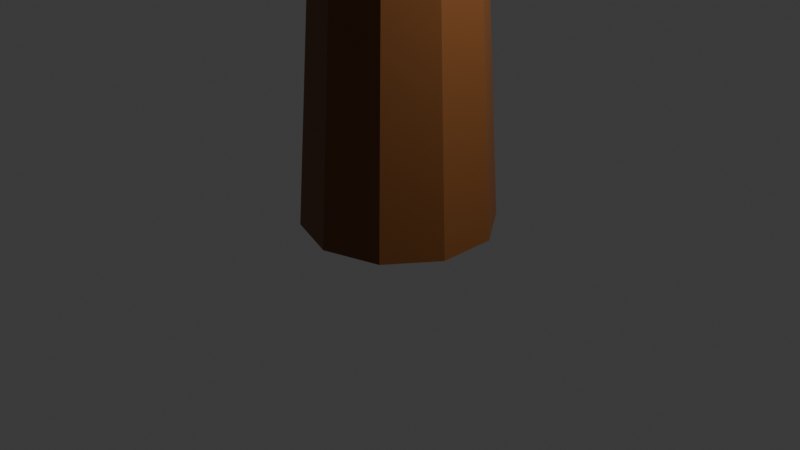 # Source: pepperminttreeCOLORNormal.blend  (saved by Blender 4.0.36; exported with 4.5.12 LTS)
import bpy
from mathutils import Matrix  # noqa: F401  (used for matrix-valued properties, if any)

bpy.ops.wm.read_factory_settings(use_empty=True)
scene = bpy.context.scene
scene.name = 'Scene'

# ---- collections
col_collection = bpy.data.collections.new('Collection'); scene.collection.children.link(col_collection)

# ---- materials (node trees are filled in below, after node groups)
mat_material_001 = bpy.data.materials.new('Material.001')
mat_material_001.use_transparent_shadow = False

# ---- material node trees
mat_material_001.use_nodes = True; mat_material_001.node_tree.nodes.clear()
_N = mat_material_001.node_tree.nodes; _L = mat_material_001.node_tree.links
n0 = _N.new('ShaderNodeBsdfPrincipled'); n0.name = 'Principled BSDF'; n0.location = (10, 300)
n0.inputs[0].default_value = (0.2046, 0.07363, 0.01933, 1.0)
n0.inputs[3].default_value = 1.45
n1 = _N.new('ShaderNodeOutputMaterial'); n1.name = 'Material Output'; n1.location = (300, 300)
_L.new(n0.outputs[0], n1.inputs[0])
n1.is_active_output = True

# ---- world
world_world = bpy.data.worlds.new('World'); scene.world = world_world
world_world.use_nodes = True; world_world.node_tree.nodes.clear()
_N = world_world.node_tree.nodes; _L = world_world.node_tree.links
n0 = _N.new('ShaderNodeOutputWorld'); n0.name = 'World Output'; n0.location = (300, 300)
n1 = _N.new('ShaderNodeBackground'); n1.name = 'Background'; n1.location = (10, 300)
n1.inputs[0].default_value = (0.05088, 0.05088, 0.05088, 1.0)
_L.new(n1.outputs[0], n0.inputs[0])
n0.is_active_output = True
world_world.color = (0.05088, 0.05088, 0.05088)
world_world.use_sun_shadow = False
world_world.sun_shadow_jitter_overblur = 0.0

# ---- cameras
cam_camera = bpy.data.cameras.new('Camera')
cam_camera.clip_end = 100.0
cam_camera.ortho_scale = 7.314

# ---- lights
light_light = bpy.data.lights.new('Light', 'POINT')
light_light.transmission_factor = 0.0
light_light.use_soft_falloff = False
light_light.energy = 1000.0
light_light.shadow_soft_size = 0.1
light_light.shadow_maximum_resolution = 0.006
light_light.use_absolute_resolution = True

# ---- meshes
me_circle_003 = bpy.data.meshes.new('Circle.003')
me_circle_003.from_pydata([(0.0, 1.0, 0.0), (-0.5878, 0.809, 0.0), (-0.9511, 0.309, 0.0), (-0.9511, -0.309, 0.0), (-0.5878, -0.809, 0.0), (0.0, -1.0, 0.0), (0.5878, -0.809, 0.0), (0.9511, -0.309, 0.0), (0.9511, 0.309, 0.0), (0.5878, 0.809, 0.0), (0.3633, -0.118, 0.0), (-0.3633, 0.118, 0.0), (-0.3831, 0.5273, 5.457), (8.649e-10, 0.6518, 5.457), (-0.6199, 0.2014, 5.457), (-0.6199, -0.2014, 5.457), (-0.3831, -0.5273, 5.457), (8.649e-10, -0.6518, 5.457), (0.3831, -0.5273, 5.457), (0.6199, -0.2014, 5.457), (0.6199, 0.2014, 5.457), (0.3831, 0.5273, 5.457), (-0.5015, 0.3643, 8.395), (-0.1915, 0.5895, 8.395), (-0.3831, 0.5273, 8.395), (8.649e-10, 0.6518, 8.395), (-0.6199, 0.2014, 8.395), (-0.6199, -0.2014, 8.395), (-0.3831, -0.5273, 8.395), (8.649e-10, -0.6518, 8.395), (0.3831, -0.5273, 8.395), (0.6199, -0.2014, 8.395), (0.6199, 0.2014, 8.395), (0.3831, 0.5273, 8.395), (0.2368, -0.07693, 8.395), (-0.2368, 0.07693, 8.395), (-0.6199, 0.0, 8.395), (-0.5015, -0.3643, 8.395), (-0.1915, -0.5895, 8.395), (0.1915, -0.5895, 8.395), (0.5015, -0.3643, 8.395), (0.6199, 0.0, 8.395), (0.5015, 0.3643, 8.395), (0.1915, 0.5895, 8.395), (8.649e-10, 0.6518, 8.395), (0.4283, -0.1392, 8.395), (0.1184, -0.3643, 8.395), (-0.3831, 0.5273, 8.395), (-1.49e-08, 1.49e-08, 8.395), (-0.3099, -0.2252, 8.395), (-0.4283, 0.1392, 8.395), (-2.719, -5.733e-07, 12.66), (-0.5015, 0.3643, 8.395), (0.09577, 0.2948, 8.395), (-0.1915, 0.5895, 8.395), (-0.1915, -1.126, 11.22), (-0.3831, -1.063, 11.22), (0.1184, -0.9005, 11.22), (8.649e-10, -1.188, 11.22), (-1.49e-08, -0.5362, 11.22), (0.2368, -0.6131, 11.22), (-0.3099, -0.7613, 11.22), (-0.2368, -0.4592, 11.22), (-0.1915, -2.172, 12.98), (1.052, -0.5895, 10.06), (0.8607, -0.6518, 10.06), (1.362, -0.3643, 10.06), (1.244, -0.5273, 10.06), (1.289, -0.1392, 10.06), (1.481, -0.2014, 10.06), (0.9791, -0.3643, 10.06), (1.097, -0.07693, 10.06), (2.043, 0.05591, 14.32), (0.6199, 0.6908, 13.09), (0.6199, 0.4894, 13.09), (0.5015, 1.055, 13.09), (0.6199, 0.8922, 13.09), (0.1915, 1.28, 13.09), (0.3831, 1.218, 13.09), (8.649e-10, 0.6518, 8.395), (0.2368, 0.6139, 13.09), (0.4283, 0.5516, 13.09), (-1.49e-08, 0.6908, 13.09), (0.09577, 0.9856, 13.09), (-0.1915, 0.5895, 8.395), (-0.5015, 0.3643, 8.395), (-0.3831, 0.5273, 8.395), (-0.2368, 0.07693, 8.395), (-0.4283, 0.1392, 8.395), (-0.6199, 0.2014, 8.395), (0.1915, 0.5895, 8.395), (-1.49e-08, 1.49e-08, 8.395), (0.09577, 0.2948, 8.395), (0.6199, 0.6908, 13.09), (0.6199, 0.4894, 13.09), (0.5015, 1.055, 13.09), (0.6199, 0.8922, 13.09), (0.1915, 1.28, 13.09), (0.3831, 1.218, 13.09), (0.3099, 0.916, 13.09), (0.2368, 0.6139, 13.09), (0.4283, 0.5516, 13.09), (-1.49e-08, 0.6908, 13.09), (0.09577, 0.9856, 13.09), (1.311, -0.5479, 14.76), (-1.856, 0.2014, 11.68), (-0.2368, 0.07693, 8.395), (-0.4283, 0.1392, 8.395), (-0.6199, 0.2014, 8.395), (0.1915, 0.5895, 8.395), (-1.49e-08, 1.49e-08, 8.395), (-1.856, -4.413e-07, 11.68), (0.09577, 0.2948, 8.395), (-0.7164, 0.5895, 13.07), (-0.5249, 0.6518, 13.07), (-1.026, 0.3643, 13.07), (-0.908, 0.5273, 13.07), (-2.081, 1.498, 17.65), (-0.7616, 0.07693, 13.07), (-0.9532, 0.1392, 13.07), (-1.145, 0.2014, 13.07), (-0.3333, 0.5895, 13.07), (-0.5249, 6.428e-07, 13.07), (-2.129, 1.482, 17.65), (-0.4291, 0.2948, 13.07), (-1.737, -0.3643, 11.68), (-1.856, -0.2014, 11.68), (-1.546, -0.2252, 11.68), (-1.619, -0.5273, 11.68), (-1.664, 0.1392, 11.68), (-1.473, 0.07693, 11.68), (-2.719, 0.2014, 12.66), (-2.601, -0.3643, 12.66), (-2.719, -0.2014, 12.66), (-2.409, -0.2252, 12.66), (-2.483, -0.5273, 12.66), (-2.528, 0.1392, 12.66), (-2.336, 0.07693, 12.66), (-2.564, -0.1126, 12.66), (-2.601, -0.3643, 12.66), (-2.719, -0.2014, 12.66), (-2.409, -0.2252, 12.66), (-2.483, -0.5273, 12.66), (-2.719, -5.733e-07, 12.66), (-2.564, -0.1126, 12.66), (-2.589, -0.2796, 13.88), (-2.627, -0.2264, 13.88), (-2.526, -0.2341, 13.88), (-2.55, -0.3329, 13.88), (-2.627, -0.1605, 13.88), (-2.577, -0.1973, 13.88), (-2.576, 0.01103, 13.79), (-2.576, 0.04528, 13.79), (-2.543, 0.03469, 13.79), (-2.51, 0.02411, 13.79), (-2.523, -0.02726, 13.79), (-2.549, -0.008115, 13.79), (-0.1915, -1.126, 11.22), (-0.3831, -1.063, 11.22), (0.1184, -0.9005, 11.22), (8.649e-10, -1.188, 11.22), (-1.49e-08, -0.5362, 11.22), (0.2368, -0.6131, 11.22), (-0.3099, -0.7613, 11.22), (-0.2368, -0.4592, 11.22), (-0.1164, -2.752, 13.77), (-0.3831, -2.11, 12.98), (0.1184, -1.947, 12.98), (8.649e-10, -2.234, 12.98), (-1.49e-08, -1.583, 12.98), (0.2368, -1.66, 12.98), (-0.3099, -1.808, 12.98), (-0.2368, -1.506, 12.98), (0.1915, 1.28, 13.09), (-0.1576, -2.739, 13.77), (-0.04971, -2.704, 13.77), (-0.07517, -2.766, 13.77), (-0.07517, -2.625, 13.77), (-0.02424, -2.642, 13.77), (-0.1418, -2.674, 13.77), (-0.1261, -2.609, 13.77), (-0.09577, -2.689, 13.77), (0.3831, 1.218, 13.09), (0.3099, 0.916, 13.09), (0.2368, 0.6139, 13.09), (-1.49e-08, 0.6908, 13.09), (0.09577, 0.9856, 13.09), (-0.2871, 2.115, 14.35), (-0.09551, 2.052, 14.35), (-0.1687, 1.75, 14.35), (-0.2418, 1.448, 14.35), (-0.4786, 1.525, 14.35), (-0.3828, 1.82, 14.35), (-0.2779, 1.848, 15.68), (-0.2415, 1.836, 15.68), (-0.2554, 1.779, 15.68), (-0.2693, 1.721, 15.68), (-0.3142, 1.736, 15.68), (-0.2961, 1.792, 15.68), (0.8604, -0.1285, 14.12), (0.8604, -0.3299, 14.12), (0.742, 0.2358, 14.12), (0.8604, 0.07289, 14.12), (0.5504, 0.09667, 14.12), (0.4773, -0.2054, 14.12), (0.6688, -0.2677, 14.12), (0.6236, 0.3988, 14.12), (-0.7164, 1.533, 16.15), (1.311, -0.598, 14.76), (1.282, -0.4573, 14.76), (1.311, -0.4978, 14.76), (1.234, -0.4919, 14.76), (1.216, -0.567, 14.76), (1.263, -0.5825, 14.76), (1.252, -0.4167, 14.76), (1.273, -0.5199, 14.76), (-0.5249, 1.596, 16.15), (-1.026, 1.308, 16.15), (-0.908, 1.471, 16.15), (0.8607, -0.6518, 13.19), (-0.7616, 1.021, 16.15), (-0.9532, 1.083, 16.15), (-1.145, 1.145, 16.15), (-0.3333, 1.533, 16.15), (-0.5249, 0.9438, 16.15), (1.052, -0.5895, 13.19), (-0.4291, 1.239, 16.15), (-2.208, 1.425, 17.65), (-2.178, 1.466, 17.65), (-2.111, 1.425, 17.65), (-2.141, 1.352, 17.65), (-2.189, 1.368, 17.65), (-2.238, 1.384, 17.65), (-2.032, 1.482, 17.65), (-2.081, 1.333, 17.65), (-2.159, 1.425, 17.65), (-2.057, 1.407, 17.65), (1.362, -0.3643, 13.19), (1.244, -0.5273, 13.19), (1.289, -0.1392, 13.19), (1.481, -0.2014, 13.19), (0.9791, -0.3643, 13.19), (1.097, -0.07693, 13.19), (1.948, 0.02499, 14.32), (2.197, 0.1678, 14.32), (2.138, 0.08682, 14.32), (2.161, 0.2796, 14.32), (2.256, 0.2487, 14.32), (2.007, 0.1678, 14.32), (2.066, 0.3105, 14.32), (2.102, 0.1678, 14.32)], [], [(9, 8, 7, 10), (10, 7, 6, 5), (0, 9, 10, 11), (11, 10, 5, 4), (1, 0, 11, 2), (2, 11, 4, 3), (19, 20, 32, 41, 31), (13, 12, 24, 23, 25), (15, 16, 28, 37, 27), (18, 19, 31, 40, 30), (21, 13, 25, 43, 33), (14, 15, 27, 36, 26), (2, 3, 15, 14), (9, 0, 13, 21), (6, 7, 19, 18), (3, 4, 16, 15), (0, 1, 12, 13), (7, 8, 20, 19), (4, 5, 17, 16), (1, 2, 14, 12), (8, 9, 21, 20), (5, 6, 18, 17), (42, 33, 78, 75), (31, 45, 68, 69), (34, 45, 81, 80), (48, 35, 62, 59), (50, 35, 87, 88), (28, 49, 127, 128), (16, 17, 29, 38, 28), (12, 14, 26, 22, 24), (20, 21, 33, 42, 32), (17, 18, 30, 39, 29), (37, 28, 128, 125), (27, 37, 125, 126), (50, 26, 105, 129), (24, 22, 85, 86), (81, 74, 94, 101), (77, 83, 103, 97), (34, 48, 59, 60), (38, 29, 58, 55), (35, 49, 61, 62), (48, 34, 80, 82), (48, 53, 92, 91), (25, 23, 54, 44), (40, 31, 69, 66), (30, 40, 66, 67), (34, 46, 70, 71), (31, 41, 73, 74), (43, 53, 83, 77), (41, 32, 76, 73), (60, 59, 161, 162), (55, 58, 160, 157), (59, 62, 164, 161), (58, 57, 159, 160), (29, 46, 57, 58), (46, 34, 60, 57), (28, 38, 55, 56), (49, 28, 56, 61), (65, 64, 225, 219), (69, 68, 239, 240), (64, 67, 238, 225), (68, 71, 242, 239), (45, 34, 71, 68), (29, 39, 64, 65), (39, 30, 67, 64), (46, 29, 65, 70), (43, 25, 44, 90), (53, 43, 90, 92), (26, 50, 88, 89), (78, 77, 97, 98), (22, 26, 89, 85), (80, 81, 101, 100), (45, 31, 74, 81), (53, 48, 82, 83), (32, 42, 75, 76), (33, 43, 77, 78), (44, 54, 84, 79), (88, 87, 106, 107), (90, 44, 79, 109), (91, 92, 112, 110), (89, 88, 107, 108), (85, 89, 108, 52), (94, 93, 199, 200), (100, 99, 183, 184), (102, 100, 184, 185), (101, 94, 200, 205), (93, 96, 202, 199), (98, 99, 203, 206), (83, 82, 102, 103), (82, 80, 100, 102), (73, 76, 96, 93), (75, 78, 98, 95), (74, 73, 93, 94), (35, 48, 91, 87), (76, 75, 95, 96), (23, 24, 86, 54), (79, 84, 113, 114), (107, 106, 118, 119), (109, 79, 114, 121), (110, 112, 124, 122), (108, 107, 119, 120), (52, 108, 120, 115), (54, 86, 47, 84), (86, 85, 52, 47), (87, 91, 110, 106), (92, 90, 109, 112), (124, 121, 223, 226), (118, 122, 224, 220), (116, 115, 217, 218), (113, 116, 218, 207), (114, 113, 207, 216), (119, 118, 220, 221), (84, 47, 116, 113), (47, 52, 115, 116), (106, 110, 122, 118), (112, 109, 121, 124), (105, 111, 51, 131), (128, 127, 134, 135), (111, 126, 133, 51), (127, 130, 137, 134), (49, 35, 130, 127), (26, 36, 111, 105), (36, 27, 126, 111), (35, 50, 129, 130), (138, 51, 143, 144), (137, 136, 153, 154), (136, 131, 152, 153), (135, 134, 141, 142), (129, 105, 131, 136), (125, 128, 135, 132), (130, 129, 136, 137), (126, 125, 132, 133), (143, 140, 146, 149), (141, 144, 150, 147), (132, 135, 142, 139), (133, 132, 139, 140), (134, 138, 144, 141), (51, 133, 140, 143), (150, 145, 148, 147), (149, 146, 145, 150), (140, 139, 145, 146), (144, 143, 149, 150), (139, 142, 148, 145), (142, 141, 147, 148), (153, 156, 155, 154), (152, 151, 156, 153), (138, 134, 155, 156), (134, 137, 154, 155), (131, 51, 151, 152), (51, 138, 156, 151), (158, 157, 63, 166), (162, 161, 169, 170), (157, 160, 168, 63), (161, 164, 172, 169), (56, 55, 157, 158), (62, 61, 163, 164), (57, 60, 162, 159), (61, 56, 158, 163), (169, 172, 180, 177), (168, 167, 175, 176), (171, 166, 174, 179), (167, 170, 178, 175), (164, 163, 171, 172), (159, 162, 170, 167), (163, 158, 166, 171), (160, 159, 167, 168), (181, 165, 176, 175), (177, 181, 175, 178), (180, 179, 181, 177), (179, 174, 165, 181), (63, 168, 176, 165), (170, 169, 177, 178), (166, 63, 165, 174), (172, 171, 179, 180), (185, 184, 190, 191), (186, 185, 191, 192), (103, 102, 185, 186), (99, 98, 182, 183), (98, 97, 173, 182), (97, 103, 186, 173), (189, 188, 194, 195), (187, 192, 198, 193), (182, 173, 187, 188), (173, 186, 192, 187), (183, 182, 188, 189), (184, 183, 189, 190), (198, 197, 196, 195), (193, 198, 195, 194), (190, 189, 195, 196), (192, 191, 197, 198), (191, 190, 196, 197), (188, 187, 193, 194), (204, 205, 213, 212), (200, 199, 104, 208), (203, 204, 212, 211), (199, 202, 210, 104), (100, 101, 205, 204), (95, 98, 206, 201), (99, 100, 204, 203), (96, 95, 201, 202), (215, 213, 208, 104), (209, 215, 104, 210), (214, 211, 215, 209), (211, 212, 213, 215), (201, 206, 214, 209), (205, 200, 208, 213), (202, 201, 209, 210), (206, 203, 211, 214), (226, 223, 233, 236), (220, 224, 234, 230), (218, 217, 227, 228), (207, 218, 228, 123), (216, 207, 123, 117), (221, 220, 230, 231), (115, 120, 222, 217), (120, 119, 221, 222), (122, 124, 226, 224), (121, 114, 216, 223), (235, 231, 230, 229), (123, 235, 229, 117), (228, 227, 235, 123), (227, 232, 231, 235), (117, 229, 236, 233), (229, 230, 234, 236), (217, 222, 232, 227), (222, 221, 231, 232), (224, 226, 236, 234), (223, 216, 117, 233), (238, 237, 244, 245), (241, 219, 243, 248), (237, 240, 247, 244), (242, 241, 248, 249), (71, 70, 241, 242), (66, 69, 240, 237), (70, 65, 219, 241), (67, 66, 237, 238), (250, 72, 245, 244), (246, 250, 244, 247), (249, 248, 250, 246), (248, 243, 72, 250), (239, 242, 249, 246), (225, 238, 245, 72), (240, 239, 246, 247), (219, 225, 72, 243)])
_uv = me_circle_003.uv_layers.new(name='UVMap')
_uv.uv.foreach_set('vector', [0.0, 0.0, 0.0, 0.0, 0.0, 0.0, 0.0, 0.0, 0.0, 0.0, 0.0, 0.0, 0.0, 0.0, 0.0, 0.0, 0.0, 0.0, 0.0, 0.0, 0.0, 0.0, 0.0, 0.0, 0.0, 0.0, 0.0, 0.0, 0.0, 0.0, 0.0, 0.0, 0.0, 0.0, 0.0, 0.0, 0.0, 0.0, 0.0, 0.0, 0.0, 0.0, 0.0, 0.0, 0.0, 0.0, 0.0, 0.0, 0.0, 0.0, 0.0, 0.0, 0.0, 0.0, 0.0, 0.0, 0.0, 0.0, 0.0, 0.0, 0.0, 0.0, 0.0, 0.0, 0.0, 0.0, 0.0, 0.0, 0.0, 0.0, 0.0, 0.0, 0.0, 0.0, 0.0, 0.0, 0.0, 0.0, 0.0, 0.0, 0.0, 0.0, 0.0, 0.0, 0.0, 0.0, 0.0, 0.0, 0.0, 0.0, 0.0, 0.0, 0.0, 0.0, 0.0, 0.0, 0.0, 0.0, 0.0, 0.0, 0.0, 0.0, 0.0, 0.0, 0.0, 0.0, 0.0, 0.0, 0.0, 0.0, 0.0, 0.0, 0.0, 0.0, 0.0, 0.0, 0.0, 0.0, 0.0, 0.0, 0.0, 0.0, 0.0, 0.0, 0.0, 0.0, 0.0, 0.0, 0.0, 0.0, 0.0, 0.0, 0.0, 0.0, 0.0, 0.0, 0.0, 0.0, 0.0, 0.0, 0.0, 0.0, 0.0, 0.0, 0.0, 0.0, 0.0, 0.0, 0.0, 0.0, 0.0, 0.0, 0.0, 0.0, 0.0, 0.0, 0.0, 0.0, 0.0, 0.0, 0.0, 0.0, 0.0, 0.0, 0.0, 0.0, 0.0, 0.0, 0.0, 0.0, 0.0, 0.0, 0.0, 0.0, 0.0, 0.0, 0.0, 0.0, 0.0, 0.0, 0.0, 0.0, 0.0, 0.0, 0.0, 0.0, 0.0, 0.0, 0.0, 0.0, 0.0, 0.0, 0.0, 0.0, 0.0, 0.0, 0.0, 0.0, 0.0, 0.0, 0.0, 0.0, 0.0, 0.0, 0.0, 0.0, 0.0, 0.0, 0.0, 0.0, 0.0, 0.0, 0.0, 0.0, 0.0, 0.0, 0.0, 0.0, 0.0, 0.0, 0.0, 0.0, 0.0, 0.0, 0.0, 0.0, 0.0, 0.0, 0.0, 0.0, 0.0, 0.0, 0.0, 0.0, 0.0, 0.0, 0.0, 0.0, 0.0, 0.0, 0.0, 0.0, 0.0, 0.0, 0.0, 0.0, 0.0, 0.0, 0.0, 0.0, 0.0, 0.0, 0.0, 0.0, 0.0, 0.0, 0.0, 0.0, 0.0, 0.0, 0.0, 0.0, 0.0, 0.0, 0.0, 0.0, 0.0, 0.0, 0.0, 0.0, 0.0, 0.0, 0.0, 0.0, 0.0, 0.0, 0.0, 0.0, 0.0, 0.0, 0.0, 0.0, 0.0, 0.0, 0.0, 0.0, 0.0, 0.0, 0.0, 0.0, 0.0, 0.0, 0.0, 0.0, 0.0, 0.0, 0.0, 0.0, 0.0, 0.0, 0.0, 0.0, 0.0, 0.0, 0.0, 0.0, 0.0, 0.0, 0.0, 0.0, 0.0, 0.0, 0.0, 0.0, 0.0, 0.0, 0.0, 0.0, 0.0, 0.0, 0.0, 0.0, 0.0, 0.0, 0.0, 0.0, 0.0, 0.0, 0.0, 0.0, 0.0, 0.0, 0.0, 0.0, 0.0, 0.0, 0.0, 0.0, 0.0, 0.0, 0.0, 0.0, 0.0, 0.0, 0.0, 0.0, 0.0, 0.0, 0.0, 0.0, 0.0, 0.0, 0.0, 0.0, 0.0, 0.0, 0.0, 0.0, 0.0, 0.0, 0.0, 0.0, 0.0, 0.0, 0.0, 0.0, 0.0, 0.0, 0.0, 0.0, 0.0, 0.0, 0.0, 0.0, 0.0, 0.0, 0.0, 0.0, 0.0, 0.0, 0.0, 0.0, 0.0, 0.0, 0.0, 0.0, 0.0, 0.0, 0.0, 0.0, 0.0, 0.0, 0.0, 0.0, 0.0, 0.0, 0.0, 0.0, 0.0, 0.0, 0.0, 0.0, 0.0, 0.0, 0.0, 0.0, 0.0, 0.0, 0.0, 0.0, 0.0, 0.0, 0.0, 0.0, 0.0, 0.0, 0.0, 0.0, 0.0, 0.0, 0.0, 0.0, 0.0, 0.0, 0.0, 0.0, 0.0, 0.0, 0.0, 0.0, 0.0, 0.0, 0.0, 0.0, 0.0, 0.0, 0.0, 0.0, 0.0, 0.0, 0.0, 0.0, 0.0, 0.0, 0.0, 0.0, 0.0, 0.0, 0.0, 0.0, 0.0, 0.0, 0.0, 0.0, 0.0, 0.0, 0.0, 0.0, 0.0, 0.0, 0.0, 0.0, 0.0, 0.0, 0.0, 0.0, 0.0, 0.0, 0.0, 0.0, 0.0, 0.0, 0.0, 0.0, 0.0, 0.0, 0.0, 0.0, 0.0, 0.0, 0.0, 0.0, 0.0, 0.0, 0.0, 0.0, 0.0, 0.0, 0.0, 0.0, 0.0, 0.0, 0.0, 0.0, 0.0, 0.0, 0.0, 0.0, 0.0, 0.0, 0.0, 0.0, 0.0, 0.0, 0.0, 0.0, 0.0, 0.0, 0.0, 0.0, 0.0, 0.0, 0.0, 0.0, 0.0, 0.0, 0.0, 0.0, 0.0, 0.0, 0.0, 0.0, 0.0, 0.0, 0.0, 0.0, 0.0, 0.0, 0.0, 0.0, 0.0, 0.0, 0.0, 0.0, 0.0, 0.0, 0.0, 0.0, 0.0, 0.0, 0.0, 0.0, 0.0, 0.0, 0.0, 0.0, 0.0, 0.0, 0.0, 0.0, 0.0, 0.0, 0.0, 0.0, 0.0, 0.0, 0.0, 0.0, 0.0, 0.0, 0.0, 0.0, 0.0, 0.0, 0.0, 0.0, 0.0, 0.0, 0.0, 0.0, 0.0, 0.0, 0.0, 0.0, 0.0, 0.0, 0.0, 0.0, 0.0, 0.0, 0.0, 0.0, 0.0, 0.0, 0.0, 0.0, 0.0, 0.0, 0.0, 0.0, 0.0, 0.0, 0.0, 0.0, 0.0, 0.0, 0.0, 0.0, 0.0, 0.0, 0.0, 0.0, 0.0, 0.0, 0.0, 0.0, 0.0, 0.0, 0.0, 0.0, 0.0, 0.0, 0.0, 0.0, 0.0, 0.0, 0.0, 0.0, 0.0, 0.0, 0.0, 0.0, 0.0, 0.0, 0.0, 0.0, 0.0, 0.0, 0.0, 0.0, 0.0, 0.0, 0.0, 0.0, 0.0, 0.0, 0.0, 0.0, 0.0, 0.0, 0.0, 0.0, 0.0, 0.0, 0.0, 0.0, 0.0, 0.0, 0.0, 0.0, 0.0, 0.0, 0.0, 0.0, 0.0, 0.0, 0.0, 0.0, 0.0, 0.0, 0.0, 0.0, 0.0, 0.0, 0.0, 0.0, 0.0, 0.0, 0.0, 0.0, 0.0, 0.0, 0.0, 0.0, 0.0, 0.0, 0.0, 0.0, 0.0, 0.0, 0.0, 0.0, 0.0, 0.0, 0.0, 0.0, 0.0, 0.0, 0.0, 0.0, 0.0, 0.0, 0.0, 0.0, 0.0, 0.0, 0.0, 0.0, 0.0, 0.0, 0.0, 0.0, 0.0, 0.0, 0.0, 0.0, 0.0, 0.0, 0.0, 0.0, 0.0, 0.0, 0.0, 0.0, 0.0, 0.0, 0.0, 0.0, 0.0, 0.0, 0.0, 0.0, 0.0, 0.0, 0.0, 0.0, 0.0, 0.0, 0.0, 0.0, 0.0, 0.0, 0.0, 0.0, 0.0, 0.0, 0.0, 0.0, 0.0, 0.0, 0.0, 0.0, 0.0, 0.0, 0.0, 0.0, 0.0, 0.0, 0.0, 0.0, 0.0, 0.0, 0.0, 0.0, 0.0, 0.0, 0.0, 0.0, 0.0, 0.0, 0.0, 0.0, 0.0, 0.0, 0.0, 0.0, 0.0, 0.0, 0.0, 0.0, 0.0, 0.0, 0.0, 0.0, 0.0, 0.0, 0.0, 0.0, 0.0, 0.0, 0.0, 0.0, 0.0, 0.0, 0.0, 0.0, 0.0, 0.0, 0.0, 0.0, 0.0, 0.0, 0.0, 0.0, 0.0, 0.0, 0.0, 0.0, 0.0, 0.0, 0.0, 0.0, 0.0, 0.0, 0.0, 0.0, 0.0, 0.0, 0.0, 0.0, 0.0, 0.0, 0.0, 0.0, 0.0, 0.0, 0.0, 0.0, 0.0, 0.0, 0.0, 0.0, 0.0, 0.0, 0.0, 0.0, 0.0, 0.0, 0.0, 0.0, 0.0, 0.0, 0.0, 0.0, 0.0, 0.0, 0.0, 0.0, 0.0, 0.0, 0.0, 0.0, 0.0, 0.0, 0.0, 0.0, 0.0, 0.0, 0.0, 0.0, 0.0, 0.0, 0.0, 0.0, 0.0, 0.0, 0.0, 0.0, 0.0, 0.0, 0.0, 0.0, 0.0, 0.0, 0.0, 0.0, 0.0, 0.0, 0.0, 0.0, 0.0, 0.0, 0.0, 0.0, 0.0, 0.0, 0.0, 0.0, 0.0, 0.0, 0.0, 0.0, 0.0, 0.0, 0.0, 0.0, 0.0, 0.0, 0.0, 0.0, 0.0, 0.0, 0.0, 0.0, 0.0, 0.0, 0.0, 0.0, 0.0, 0.0, 0.0, 0.0, 0.0, 0.0, 0.0, 0.0, 0.0, 0.0, 0.0, 0.0, 0.0, 0.0, 0.0, 0.0, 0.0, 0.0, 0.0, 0.0, 0.0, 0.0, 0.0, 0.0, 0.0, 0.0, 0.0, 0.0, 0.0, 0.0, 0.0, 0.0, 0.0, 0.0, 0.0, 0.0, 0.0, 0.0, 0.0, 0.0, 0.0, 0.0, 0.0, 0.0, 0.0, 0.0, 0.0, 0.0, 0.0, 0.0, 0.0, 0.0, 0.0, 0.0, 0.0, 0.0, 0.0, 0.0, 0.0, 0.0, 0.0, 0.0, 0.0, 0.0, 0.0, 0.0, 0.0, 0.0, 0.0, 0.0, 0.0, 0.0, 0.0, 0.0, 0.0, 0.0, 0.0, 0.0, 0.0, 0.0, 0.0, 0.0, 0.0, 0.0, 0.0, 0.0, 0.0, 0.0, 0.0, 0.0, 0.0, 0.0, 0.0, 0.0, 0.0, 0.0, 0.0, 0.0, 0.0, 0.0, 0.0, 0.0, 0.0, 0.0, 0.0, 0.0, 0.0, 0.0, 0.0, 0.0, 0.0, 0.0, 0.0, 0.0, 0.0, 0.0, 0.0, 0.0, 0.0, 0.0, 0.0, 0.0, 0.0, 0.0, 0.0, 0.0, 0.0, 0.0, 0.0, 0.0, 0.0, 0.0, 0.0, 0.0, 0.0, 0.0, 0.0, 0.0, 0.0, 0.0, 0.0, 0.0, 0.0, 0.0, 0.0, 0.0, 0.0, 0.0, 0.0, 0.0, 0.0, 0.0, 0.0, 0.0, 0.0, 0.0, 0.0, 0.0, 0.0, 0.0, 0.0, 0.0, 0.0, 0.0, 0.0, 0.0, 0.0, 0.0, 0.0, 0.0, 0.0, 0.0, 0.0, 0.0, 0.0, 0.0, 0.0, 0.0, 0.0, 0.0, 0.0, 0.0, 0.0, 0.0, 0.0, 0.0, 0.0, 0.0, 0.0, 0.0, 0.0, 0.0, 0.0, 0.0, 0.0, 0.0, 0.0, 0.0, 0.0, 0.0, 0.0, 0.0, 0.0, 0.0, 0.0, 0.0, 0.0, 0.0, 0.0, 0.0, 0.0, 0.0, 0.0, 0.0, 0.0, 0.0, 0.0, 0.0, 0.0, 0.0, 0.0, 0.0, 0.0, 0.0, 0.0, 0.0, 0.0, 0.0, 0.0, 0.0, 0.0, 0.0, 0.0, 0.0, 0.0, 0.0, 0.0, 0.0, 0.0, 0.0, 0.0, 0.0, 0.0, 0.0, 0.0, 0.0, 0.0, 0.0, 0.0, 0.0, 0.0, 0.0, 0.0, 0.0, 0.0, 0.0, 0.0, 0.0, 0.0, 0.0, 0.0, 0.0, 0.0, 0.0, 0.0, 0.0, 0.0, 0.0, 0.0, 0.0, 0.0, 0.0, 0.0, 0.0, 0.0, 0.0, 0.0, 0.0, 0.0, 0.0, 0.0, 0.0, 0.0, 0.0, 0.0, 0.0, 0.0, 0.0, 0.0, 0.0, 0.0, 0.0, 0.0, 0.0, 0.0, 0.0, 0.0, 0.0, 0.0, 0.0, 0.0, 0.0, 0.0, 0.0, 0.0, 0.0, 0.0, 0.0, 0.0, 0.0, 0.0, 0.0, 0.0, 0.0, 0.0, 0.0, 0.0, 0.0, 0.0, 0.0, 0.0, 0.0, 0.0, 0.0, 0.0, 0.0, 0.0, 0.0, 0.0, 0.0, 0.0, 0.0, 0.0, 0.0, 0.0, 0.0, 0.0, 0.0, 0.0, 0.0, 0.0, 0.0, 0.0, 0.0, 0.0, 0.0, 0.0, 0.0, 0.0, 0.0, 0.0, 0.0, 0.0, 0.0, 0.0, 0.0, 0.0, 0.0, 0.0, 0.0, 0.0, 0.0, 0.0, 0.0, 0.0, 0.0, 0.0, 0.0, 0.0, 0.0, 0.0, 0.0, 0.0, 0.0, 0.0, 0.0, 0.0, 0.0, 0.0, 0.0, 0.0, 0.0, 0.0, 0.0, 0.0, 0.0, 0.0, 0.0, 0.0, 0.0, 0.0, 0.0, 0.0, 0.0, 0.0, 0.0, 0.0, 0.0, 0.0, 0.0, 0.0, 0.0, 0.0, 0.0, 0.0, 0.0, 0.0, 0.0, 0.0, 0.0, 0.0, 0.0, 0.0, 0.0, 0.0, 0.0, 0.0, 0.0, 0.0, 0.0, 0.0, 0.0, 0.0, 0.0, 0.0, 0.0, 0.0, 0.0, 0.0, 0.0, 0.0, 0.0, 0.0, 0.0, 0.0, 0.0, 0.0, 0.0, 0.0, 0.0, 0.0, 0.0, 0.0, 0.0, 0.0, 0.0, 0.0, 0.0, 0.0, 0.0, 0.0, 0.0, 0.0, 0.0, 0.0, 0.0, 0.0, 0.0, 0.0, 0.0, 0.0, 0.0, 0.0, 0.0, 0.0, 0.0, 0.0, 0.0, 0.0, 0.0, 0.0, 0.0, 0.0, 0.0, 0.0, 0.0, 0.0, 0.0, 0.0, 0.0, 0.0, 0.0, 0.0, 0.0, 0.0, 0.0, 0.0, 0.0, 0.0, 0.0, 0.0, 0.0, 0.0, 0.0, 0.0, 0.0, 0.0, 0.0, 0.0, 0.0, 0.0, 0.0, 0.0, 0.0, 0.0, 0.0, 0.0, 0.0, 0.0, 0.0, 0.0, 0.0, 0.0, 0.0, 0.0, 0.0, 0.0, 0.0, 0.0, 0.0, 0.0, 0.0, 0.0, 0.0, 0.0, 0.0, 0.0, 0.0, 0.0, 0.0, 0.0, 0.0, 0.0, 0.0, 0.0, 0.0, 0.0, 0.0, 0.0, 0.0, 0.0, 0.0, 0.0, 0.0, 0.0, 0.0, 0.0, 0.0, 0.0, 0.0, 0.0, 0.0, 0.0, 0.0, 0.0, 0.0, 0.0, 0.0, 0.0, 0.0, 0.0, 0.0, 0.0, 0.0, 0.0, 0.0, 0.0, 0.0, 0.0, 0.0, 0.0, 0.0, 0.0, 0.0, 0.0, 0.0, 0.0, 0.0, 0.0, 0.0, 0.0, 0.0, 0.0, 0.0, 0.0, 0.0, 0.0, 0.0, 0.0, 0.0, 0.0, 0.0, 0.0, 0.0, 0.0, 0.0, 0.0, 0.0, 0.0, 0.0, 0.0, 0.0, 0.0, 0.0, 0.0, 0.0, 0.0, 0.0, 0.0, 0.0, 0.0, 0.0, 0.0, 0.0, 0.0, 0.0, 0.0, 0.0, 0.0, 0.0, 0.0, 0.0, 0.0, 0.0, 0.0, 0.0, 0.0, 0.0, 0.0, 0.0, 0.0, 0.0, 0.0, 0.0, 0.0, 0.0, 0.0, 0.0, 0.0, 0.0, 0.0, 0.0, 0.0, 0.0, 0.0, 0.0, 0.0, 0.0, 0.0, 0.0, 0.0, 0.0, 0.0, 0.0, 0.0, 0.0, 0.0, 0.0, 0.0, 0.0, 0.0, 0.0, 0.0, 0.0, 0.0, 0.0, 0.0, 0.0, 0.0, 0.0, 0.0, 0.0, 0.0, 0.0, 0.0, 0.0, 0.0, 0.0, 0.0, 0.0, 0.0, 0.0, 0.0, 0.0, 0.0, 0.0, 0.0, 0.0, 0.0, 0.0, 0.0, 0.0, 0.0, 0.0, 0.0, 0.0, 0.0, 0.0, 0.0, 0.0, 0.0, 0.0, 0.0, 0.0, 0.0, 0.0, 0.0, 0.0, 0.0, 0.0, 0.0, 0.0, 0.0, 0.0, 0.0, 0.0, 0.0, 0.0, 0.0, 0.0, 0.0, 0.0, 0.0, 0.0, 0.0, 0.0, 0.0, 0.0, 0.0, 0.0, 0.0, 0.0, 0.0, 0.0, 0.0, 0.0, 0.0, 0.0, 0.0, 0.0, 0.0, 0.0, 0.0, 0.0, 0.0, 0.0, 0.0, 0.0, 0.0, 0.0, 0.0, 0.0, 0.0, 0.0, 0.0, 0.0, 0.0, 0.0, 0.0, 0.0, 0.0, 0.0, 0.0, 0.0, 0.0, 0.0, 0.0, 0.0, 0.0, 0.0, 0.0, 0.0, 0.0, 0.0, 0.0, 0.0, 0.0, 0.0, 0.0, 0.0, 0.0, 0.0, 0.0, 0.0, 0.0, 0.0, 0.0, 0.0, 0.0, 0.0, 0.0, 0.0, 0.0, 0.0, 0.0, 0.0, 0.0, 0.0, 0.0, 0.0, 0.0, 0.0, 0.0, 0.0, 0.0, 0.0, 0.0, 0.0, 0.0, 0.0, 0.0, 0.0, 0.0, 0.0, 0.0, 0.0, 0.0, 0.0, 0.0, 0.0, 0.0, 0.0, 0.0, 0.0, 0.0, 0.0, 0.0, 0.0, 0.0, 0.0, 0.0, 0.0, 0.0, 0.0, 0.0, 0.0, 0.0, 0.0, 0.0, 0.0, 0.0, 0.0, 0.0, 0.0, 0.0, 0.0, 0.0, 0.0, 0.0, 0.0, 0.0, 0.0, 0.0, 0.0, 0.0, 0.0, 0.0, 0.0, 0.0, 0.0, 0.0, 0.0, 0.0, 0.0, 0.0, 0.0, 0.0, 0.0, 0.0, 0.0, 0.0, 0.0, 0.0, 0.0, 0.0, 0.0, 0.0, 0.0, 0.0, 0.0, 0.0, 0.0, 0.0, 0.0, 0.0, 0.0, 0.0, 0.0, 0.0, 0.0, 0.0, 0.0, 0.0, 0.0, 0.0, 0.0, 0.0, 0.0, 0.0, 0.0, 0.0, 0.0, 0.0, 0.0, 0.0, 0.0, 0.0, 0.0, 0.0, 0.0, 0.0, 0.0, 0.0, 0.0, 0.0, 0.0, 0.0, 0.0, 0.0, 0.0, 0.0, 0.0, 0.0, 0.0, 0.0, 0.0, 0.0, 0.0, 0.0, 0.0, 0.0, 0.0, 0.0, 0.0, 0.0, 0.0, 0.0, 0.0, 0.0, 0.0, 0.0, 0.0, 0.0, 0.0, 0.0, 0.0, 0.0, 0.0, 0.0, 0.0, 0.0, 0.0, 0.0, 0.0, 0.0, 0.0, 0.0, 0.0, 0.0, 0.0, 0.0, 0.0, 0.0, 0.0, 0.0, 0.0, 0.0, 0.0, 0.0, 0.0, 0.0, 0.0, 0.0, 0.0, 0.0, 0.0, 0.0, 0.0, 0.0, 0.0, 0.0, 0.0, 0.0, 0.0, 0.0, 0.0, 0.0, 0.0, 0.0, 0.0, 0.0, 0.0, 0.0, 0.0, 0.0, 0.0, 0.0, 0.0, 0.0, 0.0, 0.0, 0.0, 0.0, 0.0, 0.0, 0.0, 0.0, 0.0, 0.0, 0.0, 0.0, 0.0, 0.0, 0.0, 0.0, 0.0, 0.0, 0.0, 0.0, 0.0, 0.0, 0.0, 0.0, 0.0, 0.0, 0.0, 0.0, 0.0, 0.0, 0.0, 0.0, 0.0, 0.0, 0.0, 0.0, 0.0, 0.0, 0.0, 0.0, 0.0, 0.0, 0.0, 0.0, 0.0, 0.0, 0.0, 0.0, 0.0, 0.0, 0.0, 0.0, 0.0, 0.0, 0.0, 0.0, 0.0, 0.0, 0.0, 0.0, 0.0, 0.0, 0.0, 0.0, 0.0, 0.0, 0.0, 0.0, 0.0, 0.0, 0.0, 0.0, 0.0, 0.0, 0.0])
me_circle_003.materials.append(mat_material_001)
me_circle_003.update()

# ---- objects
ob_light = bpy.data.objects.new('Light', light_light)
ob_camera = bpy.data.objects.new('Camera', cam_camera)
ob_circle = bpy.data.objects.new('Circle', me_circle_003)

# ---- transforms, parenting, visibility, modifiers, constraints
ob_light.location = (4.076, 1.005, 5.904)
ob_light.rotation_euler = (0.6503, 0.05522, 1.866)
ob_light.lock_rotations_4d = False
ob_light.empty_display_type = 'ARROWS'
ob_light.color = (0.0, 0.0, 0.0, 0.0)
ob_light.lineart.crease_threshold = 0.0
ob_camera.location = (7.359, -6.926, 4.958)
ob_camera.rotation_euler = (1.109, 0.0, 0.8149)
ob_camera.lock_rotations_4d = False
ob_camera.empty_display_type = 'ARROWS'
ob_camera.color = (0.0, 0.0, 0.0, 0.0)
ob_camera.display_type = 'WIRE'
ob_camera.lineart.crease_threshold = 0.0
ob_circle.location = (0.0, 0.0, 0.0)

# ---- collection membership
col_collection.objects.link(ob_light)
col_collection.objects.link(ob_camera)
col_collection.objects.link(ob_circle)

# ---- scene / render settings (as saved in the file)
scene.camera = ob_camera
scene.frame_start = 1; scene.frame_end = 250; scene.frame_set(1)
scene.render.engine = 'BLENDER_EEVEE_NEXT'
scene.cycles.sampling_pattern = 'TABULATED_SOBOL'
bpy.context.view_layer.update()
